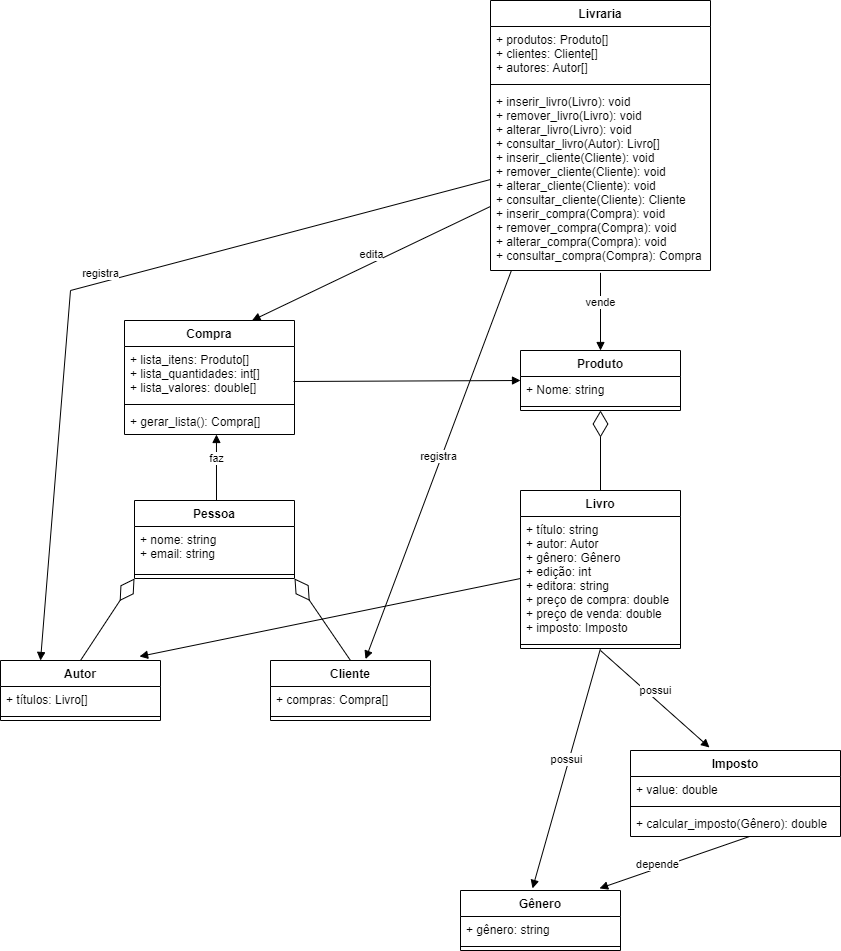

The diagram above was exported from draw.io. Its source (the exported page's mxGraphModel, read from the mxfile embedded in the PNG):
<mxGraphModel dx="1102" dy="1619" grid="1" gridSize="10" guides="1" tooltips="1" connect="1" arrows="1" fold="1" page="1" pageScale="1" pageWidth="827" pageHeight="1169" math="0" shadow="0">
  <root>
    <mxCell id="WIyWlLk6GJQsqaUBKTNV-0" />
    <mxCell id="WIyWlLk6GJQsqaUBKTNV-1" parent="WIyWlLk6GJQsqaUBKTNV-0" />
    <mxCell id="s0BErvyeCBoYmr9rMwDq-0" value="Pessoa" style="swimlane;fontStyle=1;align=center;verticalAlign=top;childLayout=stackLayout;horizontal=1;startSize=26;horizontalStack=0;resizeParent=1;resizeParentMax=0;resizeLast=0;collapsible=1;marginBottom=0;" vertex="1" parent="WIyWlLk6GJQsqaUBKTNV-1">
      <mxGeometry x="254" y="210" width="160" height="78" as="geometry" />
    </mxCell>
    <mxCell id="s0BErvyeCBoYmr9rMwDq-1" value="+ nome: string&#10;+ email: string" style="text;strokeColor=none;fillColor=none;align=left;verticalAlign=top;spacingLeft=4;spacingRight=4;overflow=hidden;rotatable=0;points=[[0,0.5],[1,0.5]];portConstraint=eastwest;" vertex="1" parent="s0BErvyeCBoYmr9rMwDq-0">
      <mxGeometry y="26" width="160" height="44" as="geometry" />
    </mxCell>
    <mxCell id="s0BErvyeCBoYmr9rMwDq-2" value="" style="line;strokeWidth=1;fillColor=none;align=left;verticalAlign=middle;spacingTop=-1;spacingLeft=3;spacingRight=3;rotatable=0;labelPosition=right;points=[];portConstraint=eastwest;" vertex="1" parent="s0BErvyeCBoYmr9rMwDq-0">
      <mxGeometry y="70" width="160" height="8" as="geometry" />
    </mxCell>
    <mxCell id="s0BErvyeCBoYmr9rMwDq-4" value="Autor" style="swimlane;fontStyle=1;align=center;verticalAlign=top;childLayout=stackLayout;horizontal=1;startSize=26;horizontalStack=0;resizeParent=1;resizeParentMax=0;resizeLast=0;collapsible=1;marginBottom=0;" vertex="1" parent="WIyWlLk6GJQsqaUBKTNV-1">
      <mxGeometry x="120" y="370" width="160" height="60" as="geometry" />
    </mxCell>
    <mxCell id="s0BErvyeCBoYmr9rMwDq-5" value="+ títulos: Livro[]" style="text;strokeColor=none;fillColor=none;align=left;verticalAlign=top;spacingLeft=4;spacingRight=4;overflow=hidden;rotatable=0;points=[[0,0.5],[1,0.5]];portConstraint=eastwest;" vertex="1" parent="s0BErvyeCBoYmr9rMwDq-4">
      <mxGeometry y="26" width="160" height="26" as="geometry" />
    </mxCell>
    <mxCell id="s0BErvyeCBoYmr9rMwDq-6" value="" style="line;strokeWidth=1;fillColor=none;align=left;verticalAlign=middle;spacingTop=-1;spacingLeft=3;spacingRight=3;rotatable=0;labelPosition=right;points=[];portConstraint=eastwest;" vertex="1" parent="s0BErvyeCBoYmr9rMwDq-4">
      <mxGeometry y="52" width="160" height="8" as="geometry" />
    </mxCell>
    <mxCell id="s0BErvyeCBoYmr9rMwDq-8" value="" style="endArrow=diamondThin;endFill=0;endSize=24;html=1;rounded=0;exitX=0.5;exitY=0;exitDx=0;exitDy=0;entryX=0;entryY=1;entryDx=0;entryDy=0;" edge="1" parent="WIyWlLk6GJQsqaUBKTNV-1" source="s0BErvyeCBoYmr9rMwDq-4" target="s0BErvyeCBoYmr9rMwDq-0">
      <mxGeometry width="160" relative="1" as="geometry">
        <mxPoint x="330" y="170" as="sourcePoint" />
        <mxPoint x="490" y="170" as="targetPoint" />
      </mxGeometry>
    </mxCell>
    <mxCell id="s0BErvyeCBoYmr9rMwDq-9" value="Cliente" style="swimlane;fontStyle=1;align=center;verticalAlign=top;childLayout=stackLayout;horizontal=1;startSize=26;horizontalStack=0;resizeParent=1;resizeParentMax=0;resizeLast=0;collapsible=1;marginBottom=0;" vertex="1" parent="WIyWlLk6GJQsqaUBKTNV-1">
      <mxGeometry x="390" y="370" width="160" height="60" as="geometry" />
    </mxCell>
    <mxCell id="s0BErvyeCBoYmr9rMwDq-10" value="+ compras: Compra[]" style="text;strokeColor=none;fillColor=none;align=left;verticalAlign=top;spacingLeft=4;spacingRight=4;overflow=hidden;rotatable=0;points=[[0,0.5],[1,0.5]];portConstraint=eastwest;" vertex="1" parent="s0BErvyeCBoYmr9rMwDq-9">
      <mxGeometry y="26" width="160" height="26" as="geometry" />
    </mxCell>
    <mxCell id="s0BErvyeCBoYmr9rMwDq-11" value="" style="line;strokeWidth=1;fillColor=none;align=left;verticalAlign=middle;spacingTop=-1;spacingLeft=3;spacingRight=3;rotatable=0;labelPosition=right;points=[];portConstraint=eastwest;" vertex="1" parent="s0BErvyeCBoYmr9rMwDq-9">
      <mxGeometry y="52" width="160" height="8" as="geometry" />
    </mxCell>
    <mxCell id="s0BErvyeCBoYmr9rMwDq-13" value="" style="endArrow=diamondThin;endFill=0;endSize=24;html=1;rounded=0;exitX=0.5;exitY=0;exitDx=0;exitDy=0;entryX=1;entryY=1;entryDx=0;entryDy=0;" edge="1" parent="WIyWlLk6GJQsqaUBKTNV-1" source="s0BErvyeCBoYmr9rMwDq-9" target="s0BErvyeCBoYmr9rMwDq-0">
      <mxGeometry width="160" relative="1" as="geometry">
        <mxPoint x="330" y="170" as="sourcePoint" />
        <mxPoint x="380" y="290" as="targetPoint" />
      </mxGeometry>
    </mxCell>
    <mxCell id="s0BErvyeCBoYmr9rMwDq-14" value="Compra" style="swimlane;fontStyle=1;align=center;verticalAlign=top;childLayout=stackLayout;horizontal=1;startSize=26;horizontalStack=0;resizeParent=1;resizeParentMax=0;resizeLast=0;collapsible=1;marginBottom=0;" vertex="1" parent="WIyWlLk6GJQsqaUBKTNV-1">
      <mxGeometry x="244" y="30" width="170" height="114" as="geometry" />
    </mxCell>
    <mxCell id="s0BErvyeCBoYmr9rMwDq-15" value="+ lista_itens: Produto[]&#10;+ lista_quantidades: int[]&#10;+ lista_valores: double[]" style="text;strokeColor=none;fillColor=none;align=left;verticalAlign=top;spacingLeft=4;spacingRight=4;overflow=hidden;rotatable=0;points=[[0,0.5],[1,0.5]];portConstraint=eastwest;" vertex="1" parent="s0BErvyeCBoYmr9rMwDq-14">
      <mxGeometry y="26" width="170" height="54" as="geometry" />
    </mxCell>
    <mxCell id="s0BErvyeCBoYmr9rMwDq-16" value="" style="line;strokeWidth=1;fillColor=none;align=left;verticalAlign=middle;spacingTop=-1;spacingLeft=3;spacingRight=3;rotatable=0;labelPosition=right;points=[];portConstraint=eastwest;" vertex="1" parent="s0BErvyeCBoYmr9rMwDq-14">
      <mxGeometry y="80" width="170" height="8" as="geometry" />
    </mxCell>
    <mxCell id="s0BErvyeCBoYmr9rMwDq-17" value="+ gerar_lista(): Compra[]" style="text;strokeColor=none;fillColor=none;align=left;verticalAlign=top;spacingLeft=4;spacingRight=4;overflow=hidden;rotatable=0;points=[[0,0.5],[1,0.5]];portConstraint=eastwest;" vertex="1" parent="s0BErvyeCBoYmr9rMwDq-14">
      <mxGeometry y="88" width="170" height="26" as="geometry" />
    </mxCell>
    <mxCell id="s0BErvyeCBoYmr9rMwDq-18" value="Produto" style="swimlane;fontStyle=1;align=center;verticalAlign=top;childLayout=stackLayout;horizontal=1;startSize=26;horizontalStack=0;resizeParent=1;resizeParentMax=0;resizeLast=0;collapsible=1;marginBottom=0;" vertex="1" parent="WIyWlLk6GJQsqaUBKTNV-1">
      <mxGeometry x="640" y="60" width="160" height="60" as="geometry" />
    </mxCell>
    <mxCell id="s0BErvyeCBoYmr9rMwDq-19" value="+ Nome: string" style="text;strokeColor=none;fillColor=none;align=left;verticalAlign=top;spacingLeft=4;spacingRight=4;overflow=hidden;rotatable=0;points=[[0,0.5],[1,0.5]];portConstraint=eastwest;" vertex="1" parent="s0BErvyeCBoYmr9rMwDq-18">
      <mxGeometry y="26" width="160" height="26" as="geometry" />
    </mxCell>
    <mxCell id="s0BErvyeCBoYmr9rMwDq-20" value="" style="line;strokeWidth=1;fillColor=none;align=left;verticalAlign=middle;spacingTop=-1;spacingLeft=3;spacingRight=3;rotatable=0;labelPosition=right;points=[];portConstraint=eastwest;" vertex="1" parent="s0BErvyeCBoYmr9rMwDq-18">
      <mxGeometry y="52" width="160" height="8" as="geometry" />
    </mxCell>
    <mxCell id="s0BErvyeCBoYmr9rMwDq-22" value="Livro" style="swimlane;fontStyle=1;align=center;verticalAlign=top;childLayout=stackLayout;horizontal=1;startSize=26;horizontalStack=0;resizeParent=1;resizeParentMax=0;resizeLast=0;collapsible=1;marginBottom=0;" vertex="1" parent="WIyWlLk6GJQsqaUBKTNV-1">
      <mxGeometry x="640" y="200" width="160" height="158" as="geometry" />
    </mxCell>
    <mxCell id="s0BErvyeCBoYmr9rMwDq-23" value="+ título: string&#10;+ autor: Autor&#10;+ gênero: Gênero&#10;+ edição: int&#10;+ editora: string&#10;+ preço de compra: double&#10;+ preço de venda: double&#10;+ imposto: Imposto" style="text;strokeColor=none;fillColor=none;align=left;verticalAlign=top;spacingLeft=4;spacingRight=4;overflow=hidden;rotatable=0;points=[[0,0.5],[1,0.5]];portConstraint=eastwest;" vertex="1" parent="s0BErvyeCBoYmr9rMwDq-22">
      <mxGeometry y="26" width="160" height="124" as="geometry" />
    </mxCell>
    <mxCell id="s0BErvyeCBoYmr9rMwDq-24" value="" style="line;strokeWidth=1;fillColor=none;align=left;verticalAlign=middle;spacingTop=-1;spacingLeft=3;spacingRight=3;rotatable=0;labelPosition=right;points=[];portConstraint=eastwest;" vertex="1" parent="s0BErvyeCBoYmr9rMwDq-22">
      <mxGeometry y="150" width="160" height="8" as="geometry" />
    </mxCell>
    <mxCell id="s0BErvyeCBoYmr9rMwDq-26" value="Imposto" style="swimlane;fontStyle=1;align=center;verticalAlign=top;childLayout=stackLayout;horizontal=1;startSize=26;horizontalStack=0;resizeParent=1;resizeParentMax=0;resizeLast=0;collapsible=1;marginBottom=0;" vertex="1" parent="WIyWlLk6GJQsqaUBKTNV-1">
      <mxGeometry x="750" y="460" width="210" height="86" as="geometry" />
    </mxCell>
    <mxCell id="s0BErvyeCBoYmr9rMwDq-27" value="+ value: double" style="text;strokeColor=none;fillColor=none;align=left;verticalAlign=top;spacingLeft=4;spacingRight=4;overflow=hidden;rotatable=0;points=[[0,0.5],[1,0.5]];portConstraint=eastwest;" vertex="1" parent="s0BErvyeCBoYmr9rMwDq-26">
      <mxGeometry y="26" width="210" height="26" as="geometry" />
    </mxCell>
    <mxCell id="s0BErvyeCBoYmr9rMwDq-28" value="" style="line;strokeWidth=1;fillColor=none;align=left;verticalAlign=middle;spacingTop=-1;spacingLeft=3;spacingRight=3;rotatable=0;labelPosition=right;points=[];portConstraint=eastwest;" vertex="1" parent="s0BErvyeCBoYmr9rMwDq-26">
      <mxGeometry y="52" width="210" height="8" as="geometry" />
    </mxCell>
    <mxCell id="s0BErvyeCBoYmr9rMwDq-29" value="+ calcular_imposto(Gênero): double" style="text;strokeColor=none;fillColor=none;align=left;verticalAlign=top;spacingLeft=4;spacingRight=4;overflow=hidden;rotatable=0;points=[[0,0.5],[1,0.5]];portConstraint=eastwest;" vertex="1" parent="s0BErvyeCBoYmr9rMwDq-26">
      <mxGeometry y="60" width="210" height="26" as="geometry" />
    </mxCell>
    <mxCell id="s0BErvyeCBoYmr9rMwDq-30" value="Gênero" style="swimlane;fontStyle=1;align=center;verticalAlign=top;childLayout=stackLayout;horizontal=1;startSize=26;horizontalStack=0;resizeParent=1;resizeParentMax=0;resizeLast=0;collapsible=1;marginBottom=0;" vertex="1" parent="WIyWlLk6GJQsqaUBKTNV-1">
      <mxGeometry x="580" y="600" width="160" height="60" as="geometry" />
    </mxCell>
    <mxCell id="s0BErvyeCBoYmr9rMwDq-31" value="+ gênero: string" style="text;strokeColor=none;fillColor=none;align=left;verticalAlign=top;spacingLeft=4;spacingRight=4;overflow=hidden;rotatable=0;points=[[0,0.5],[1,0.5]];portConstraint=eastwest;" vertex="1" parent="s0BErvyeCBoYmr9rMwDq-30">
      <mxGeometry y="26" width="160" height="26" as="geometry" />
    </mxCell>
    <mxCell id="s0BErvyeCBoYmr9rMwDq-32" value="" style="line;strokeWidth=1;fillColor=none;align=left;verticalAlign=middle;spacingTop=-1;spacingLeft=3;spacingRight=3;rotatable=0;labelPosition=right;points=[];portConstraint=eastwest;" vertex="1" parent="s0BErvyeCBoYmr9rMwDq-30">
      <mxGeometry y="52" width="160" height="8" as="geometry" />
    </mxCell>
    <mxCell id="s0BErvyeCBoYmr9rMwDq-34" value="Livraria" style="swimlane;fontStyle=1;align=center;verticalAlign=top;childLayout=stackLayout;horizontal=1;startSize=26;horizontalStack=0;resizeParent=1;resizeParentMax=0;resizeLast=0;collapsible=1;marginBottom=0;" vertex="1" parent="WIyWlLk6GJQsqaUBKTNV-1">
      <mxGeometry x="610" y="-290" width="220" height="270" as="geometry" />
    </mxCell>
    <mxCell id="s0BErvyeCBoYmr9rMwDq-35" value="+ produtos: Produto[]&#10;+ clientes: Cliente[]&#10;+ autores: Autor[]" style="text;strokeColor=none;fillColor=none;align=left;verticalAlign=top;spacingLeft=4;spacingRight=4;overflow=hidden;rotatable=0;points=[[0,0.5],[1,0.5]];portConstraint=eastwest;" vertex="1" parent="s0BErvyeCBoYmr9rMwDq-34">
      <mxGeometry y="26" width="220" height="54" as="geometry" />
    </mxCell>
    <mxCell id="s0BErvyeCBoYmr9rMwDq-36" value="" style="line;strokeWidth=1;fillColor=none;align=left;verticalAlign=middle;spacingTop=-1;spacingLeft=3;spacingRight=3;rotatable=0;labelPosition=right;points=[];portConstraint=eastwest;" vertex="1" parent="s0BErvyeCBoYmr9rMwDq-34">
      <mxGeometry y="80" width="220" height="8" as="geometry" />
    </mxCell>
    <mxCell id="s0BErvyeCBoYmr9rMwDq-37" value="+ inserir_livro(Livro): void&#10;+ remover_livro(Livro): void&#10;+ alterar_livro(Livro): void&#10;+ consultar_livro(Autor): Livro[]&#10;+ inserir_cliente(Cliente): void&#10;+ remover_cliente(Cliente): void&#10;+ alterar_cliente(Cliente): void&#10;+ consultar_cliente(Cliente): Cliente&#10;+ inserir_compra(Compra): void&#10;+ remover_compra(Compra): void&#10;+ alterar_compra(Compra): void&#10;+ consultar_compra(Compra): Compra&#10;" style="text;strokeColor=none;fillColor=none;align=left;verticalAlign=top;spacingLeft=4;spacingRight=4;overflow=hidden;rotatable=0;points=[[0,0.5],[1,0.5]];portConstraint=eastwest;" vertex="1" parent="s0BErvyeCBoYmr9rMwDq-34">
      <mxGeometry y="88" width="220" height="182" as="geometry" />
    </mxCell>
    <mxCell id="s0BErvyeCBoYmr9rMwDq-38" value="vende" style="html=1;verticalAlign=bottom;endArrow=block;rounded=0;entryX=0.5;entryY=0;entryDx=0;entryDy=0;exitX=0.5;exitY=1.013;exitDx=0;exitDy=0;exitPerimeter=0;" edge="1" parent="WIyWlLk6GJQsqaUBKTNV-1" source="s0BErvyeCBoYmr9rMwDq-37" target="s0BErvyeCBoYmr9rMwDq-18">
      <mxGeometry width="80" relative="1" as="geometry">
        <mxPoint x="720" y="-20" as="sourcePoint" />
        <mxPoint x="410" y="70" as="targetPoint" />
      </mxGeometry>
    </mxCell>
    <mxCell id="s0BErvyeCBoYmr9rMwDq-39" value="" style="endArrow=diamondThin;endFill=0;endSize=24;html=1;rounded=0;exitX=0.5;exitY=0;exitDx=0;exitDy=0;entryX=0.5;entryY=1;entryDx=0;entryDy=0;" edge="1" parent="WIyWlLk6GJQsqaUBKTNV-1" source="s0BErvyeCBoYmr9rMwDq-22" target="s0BErvyeCBoYmr9rMwDq-18">
      <mxGeometry width="160" relative="1" as="geometry">
        <mxPoint x="290" y="170" as="sourcePoint" />
        <mxPoint x="720" y="146" as="targetPoint" />
      </mxGeometry>
    </mxCell>
    <mxCell id="s0BErvyeCBoYmr9rMwDq-44" value="possui" style="html=1;verticalAlign=bottom;endArrow=block;rounded=0;entryX=0.376;entryY=-0.035;entryDx=0;entryDy=0;entryPerimeter=0;" edge="1" parent="WIyWlLk6GJQsqaUBKTNV-1" target="s0BErvyeCBoYmr9rMwDq-26">
      <mxGeometry width="80" relative="1" as="geometry">
        <mxPoint x="720" y="360" as="sourcePoint" />
        <mxPoint x="570" y="370" as="targetPoint" />
      </mxGeometry>
    </mxCell>
    <mxCell id="s0BErvyeCBoYmr9rMwDq-45" value="possui" style="html=1;verticalAlign=bottom;endArrow=block;rounded=0;exitX=0.5;exitY=1;exitDx=0;exitDy=0;entryX=0.45;entryY=-0.035;entryDx=0;entryDy=0;entryPerimeter=0;" edge="1" parent="WIyWlLk6GJQsqaUBKTNV-1" source="s0BErvyeCBoYmr9rMwDq-22" target="s0BErvyeCBoYmr9rMwDq-30">
      <mxGeometry width="80" relative="1" as="geometry">
        <mxPoint x="716" y="414" as="sourcePoint" />
        <mxPoint x="570" y="370" as="targetPoint" />
      </mxGeometry>
    </mxCell>
    <mxCell id="s0BErvyeCBoYmr9rMwDq-46" value="depende" style="html=1;verticalAlign=bottom;endArrow=block;rounded=0;exitX=0.567;exitY=1;exitDx=0;exitDy=0;exitPerimeter=0;entryX=0.869;entryY=-0.035;entryDx=0;entryDy=0;entryPerimeter=0;" edge="1" parent="WIyWlLk6GJQsqaUBKTNV-1" source="s0BErvyeCBoYmr9rMwDq-29" target="s0BErvyeCBoYmr9rMwDq-30">
      <mxGeometry x="0.2471" y="5" width="80" relative="1" as="geometry">
        <mxPoint x="490" y="470" as="sourcePoint" />
        <mxPoint x="570" y="470" as="targetPoint" />
        <mxPoint as="offset" />
      </mxGeometry>
    </mxCell>
    <mxCell id="s0BErvyeCBoYmr9rMwDq-47" value="faz" style="html=1;verticalAlign=bottom;endArrow=block;rounded=0;entryX=0.541;entryY=1;entryDx=0;entryDy=0;entryPerimeter=0;" edge="1" parent="WIyWlLk6GJQsqaUBKTNV-1" target="s0BErvyeCBoYmr9rMwDq-17">
      <mxGeometry width="80" relative="1" as="geometry">
        <mxPoint x="336" y="210" as="sourcePoint" />
        <mxPoint x="700" y="170" as="targetPoint" />
      </mxGeometry>
    </mxCell>
    <mxCell id="s0BErvyeCBoYmr9rMwDq-48" value="" style="html=1;verticalAlign=bottom;endArrow=block;rounded=0;exitX=0.994;exitY=0.648;exitDx=0;exitDy=0;exitPerimeter=0;" edge="1" parent="WIyWlLk6GJQsqaUBKTNV-1" source="s0BErvyeCBoYmr9rMwDq-15">
      <mxGeometry width="80" relative="1" as="geometry">
        <mxPoint x="620" y="90" as="sourcePoint" />
        <mxPoint x="640" y="90" as="targetPoint" />
      </mxGeometry>
    </mxCell>
    <mxCell id="s0BErvyeCBoYmr9rMwDq-71" value="registra" style="html=1;verticalAlign=bottom;endArrow=block;rounded=0;exitX=0.095;exitY=1;exitDx=0;exitDy=0;exitPerimeter=0;entryX=0.594;entryY=-0.023;entryDx=0;entryDy=0;entryPerimeter=0;" edge="1" parent="WIyWlLk6GJQsqaUBKTNV-1" source="s0BErvyeCBoYmr9rMwDq-37" target="s0BErvyeCBoYmr9rMwDq-9">
      <mxGeometry width="80" relative="1" as="geometry">
        <mxPoint x="620" y="190" as="sourcePoint" />
        <mxPoint x="700" y="190" as="targetPoint" />
      </mxGeometry>
    </mxCell>
    <mxCell id="s0BErvyeCBoYmr9rMwDq-72" value="registra" style="html=1;verticalAlign=bottom;endArrow=block;rounded=0;entryX=0.25;entryY=0;entryDx=0;entryDy=0;exitX=0;exitY=0.5;exitDx=0;exitDy=0;" edge="1" parent="WIyWlLk6GJQsqaUBKTNV-1" source="s0BErvyeCBoYmr9rMwDq-37" target="s0BErvyeCBoYmr9rMwDq-4">
      <mxGeometry width="80" relative="1" as="geometry">
        <mxPoint x="240" y="-110" as="sourcePoint" />
        <mxPoint x="700" y="290" as="targetPoint" />
        <Array as="points">
          <mxPoint x="190" />
        </Array>
      </mxGeometry>
    </mxCell>
    <mxCell id="s0BErvyeCBoYmr9rMwDq-73" value="edita" style="html=1;verticalAlign=bottom;endArrow=block;rounded=0;entryX=0.75;entryY=0;entryDx=0;entryDy=0;exitX=0;exitY=0.648;exitDx=0;exitDy=0;exitPerimeter=0;" edge="1" parent="WIyWlLk6GJQsqaUBKTNV-1" source="s0BErvyeCBoYmr9rMwDq-37" target="s0BErvyeCBoYmr9rMwDq-14">
      <mxGeometry width="80" relative="1" as="geometry">
        <mxPoint x="620" y="-10" as="sourcePoint" />
        <mxPoint x="700" y="-10" as="targetPoint" />
      </mxGeometry>
    </mxCell>
    <mxCell id="s0BErvyeCBoYmr9rMwDq-74" value="" style="html=1;verticalAlign=bottom;endArrow=block;rounded=0;entryX=0.869;entryY=-0.067;entryDx=0;entryDy=0;entryPerimeter=0;exitX=0;exitY=0.5;exitDx=0;exitDy=0;" edge="1" parent="WIyWlLk6GJQsqaUBKTNV-1" source="s0BErvyeCBoYmr9rMwDq-23" target="s0BErvyeCBoYmr9rMwDq-4">
      <mxGeometry x="-0.675" y="10" width="80" relative="1" as="geometry">
        <mxPoint x="620" y="290" as="sourcePoint" />
        <mxPoint x="700" y="290" as="targetPoint" />
        <mxPoint as="offset" />
      </mxGeometry>
    </mxCell>
  </root>
</mxGraphModel>